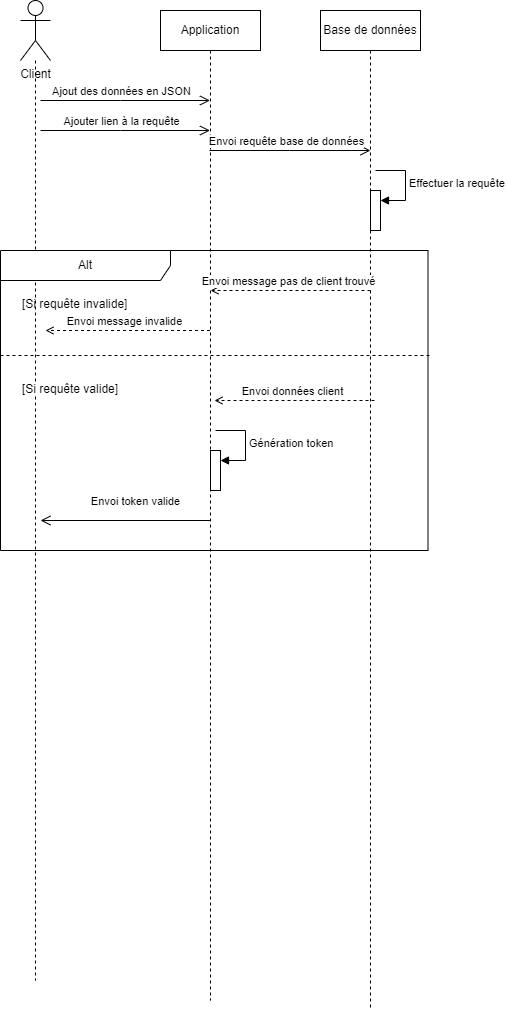

The diagram above was exported from draw.io. Its source (the exported page's mxGraphModel, read from the mxfile embedded in the PNG):
<mxGraphModel dx="1221" dy="823" grid="1" gridSize="10" guides="1" tooltips="1" connect="1" arrows="1" fold="1" page="1" pageScale="1" pageWidth="827" pageHeight="1169" math="0" shadow="0">
  <root>
    <mxCell id="0" />
    <mxCell id="1" parent="0" />
    <mxCell id="pikfCSI9BcyeaDqhseDa-1" value="Application" style="shape=umlLifeline;perimeter=lifelinePerimeter;whiteSpace=wrap;html=1;container=1;dropTarget=0;collapsible=0;recursiveResize=0;outlineConnect=0;portConstraint=eastwest;newEdgeStyle={&quot;edgeStyle&quot;:&quot;elbowEdgeStyle&quot;,&quot;elbow&quot;:&quot;vertical&quot;,&quot;curved&quot;:0,&quot;rounded&quot;:0};" parent="1" vertex="1">
      <mxGeometry x="280" y="50" width="100" height="990" as="geometry" />
    </mxCell>
    <mxCell id="pikfCSI9BcyeaDqhseDa-4" value="Base de données" style="shape=umlLifeline;perimeter=lifelinePerimeter;whiteSpace=wrap;html=1;container=1;dropTarget=0;collapsible=0;recursiveResize=0;outlineConnect=0;portConstraint=eastwest;newEdgeStyle={&quot;edgeStyle&quot;:&quot;elbowEdgeStyle&quot;,&quot;elbow&quot;:&quot;vertical&quot;,&quot;curved&quot;:0,&quot;rounded&quot;:0};" parent="1" vertex="1">
      <mxGeometry x="440" y="50" width="100" height="1000" as="geometry" />
    </mxCell>
    <mxCell id="hMxes1MfldYNcNqnpkaI-1" value="" style="html=1;points=[[0,0,0,0,5],[0,1,0,0,-5],[1,0,0,0,5],[1,1,0,0,-5]];perimeter=orthogonalPerimeter;outlineConnect=0;targetShapes=umlLifeline;portConstraint=eastwest;newEdgeStyle={&quot;curved&quot;:0,&quot;rounded&quot;:0};" vertex="1" parent="pikfCSI9BcyeaDqhseDa-4">
      <mxGeometry x="50" y="180" width="10" height="40" as="geometry" />
    </mxCell>
    <mxCell id="hMxes1MfldYNcNqnpkaI-2" value="Effectuer la requête" style="html=1;align=left;spacingLeft=2;endArrow=block;rounded=0;edgeStyle=orthogonalEdgeStyle;curved=0;rounded=0;" edge="1" parent="pikfCSI9BcyeaDqhseDa-4" target="hMxes1MfldYNcNqnpkaI-1">
      <mxGeometry relative="1" as="geometry">
        <mxPoint x="55" y="160" as="sourcePoint" />
        <Array as="points">
          <mxPoint x="85" y="190" />
        </Array>
      </mxGeometry>
    </mxCell>
    <mxCell id="pikfCSI9BcyeaDqhseDa-7" style="rounded=0;orthogonalLoop=1;jettySize=auto;html=1;dashed=1;endArrow=none;endFill=0;" parent="1" source="pikfCSI9BcyeaDqhseDa-8" edge="1">
      <mxGeometry relative="1" as="geometry">
        <mxPoint x="155" y="1020" as="targetPoint" />
      </mxGeometry>
    </mxCell>
    <mxCell id="pikfCSI9BcyeaDqhseDa-8" value="Client" style="shape=umlActor;verticalLabelPosition=bottom;verticalAlign=top;html=1;outlineConnect=0;" parent="1" vertex="1">
      <mxGeometry x="140" y="40" width="30" height="60" as="geometry" />
    </mxCell>
    <mxCell id="pikfCSI9BcyeaDqhseDa-9" value="Alt" style="shape=umlFrame;whiteSpace=wrap;html=1;pointerEvents=0;recursiveResize=0;container=1;collapsible=0;width=170;" parent="1" vertex="1">
      <mxGeometry x="120" y="290" width="427.5" height="300" as="geometry" />
    </mxCell>
    <mxCell id="pikfCSI9BcyeaDqhseDa-10" value="[Si requête invalide]" style="text;html=1;" parent="pikfCSI9BcyeaDqhseDa-9" vertex="1">
      <mxGeometry width="100" height="20" relative="1" as="geometry">
        <mxPoint x="20" y="40" as="offset" />
      </mxGeometry>
    </mxCell>
    <mxCell id="pikfCSI9BcyeaDqhseDa-11" value="[Si requête valide]" style="line;strokeWidth=1;dashed=1;labelPosition=center;verticalLabelPosition=bottom;align=left;verticalAlign=top;spacingLeft=20;spacingTop=15;html=1;whiteSpace=wrap;" parent="pikfCSI9BcyeaDqhseDa-9" vertex="1">
      <mxGeometry y="100" width="430" height="10" as="geometry" />
    </mxCell>
    <mxCell id="pikfCSI9BcyeaDqhseDa-12" value="" style="html=1;verticalAlign=bottom;labelBackgroundColor=none;endArrow=open;endFill=0;dashed=1;rounded=0;" parent="pikfCSI9BcyeaDqhseDa-9" source="pikfCSI9BcyeaDqhseDa-1" edge="1">
      <mxGeometry width="160" relative="1" as="geometry">
        <mxPoint x="195" y="80" as="sourcePoint" />
        <mxPoint x="45" y="80" as="targetPoint" />
      </mxGeometry>
    </mxCell>
    <mxCell id="pikfCSI9BcyeaDqhseDa-13" value="Envoi message invalide" style="edgeLabel;html=1;align=center;verticalAlign=middle;resizable=0;points=[];" parent="pikfCSI9BcyeaDqhseDa-12" vertex="1" connectable="0">
      <mxGeometry x="0.3184" y="-2" relative="1" as="geometry">
        <mxPoint x="22" y="-8" as="offset" />
      </mxGeometry>
    </mxCell>
    <mxCell id="hMxes1MfldYNcNqnpkaI-5" value="" style="html=1;verticalAlign=bottom;labelBackgroundColor=none;endArrow=open;endFill=0;dashed=1;rounded=0;" edge="1" parent="pikfCSI9BcyeaDqhseDa-9">
      <mxGeometry width="160" relative="1" as="geometry">
        <mxPoint x="370" y="40" as="sourcePoint" />
        <mxPoint x="210" y="40" as="targetPoint" />
      </mxGeometry>
    </mxCell>
    <mxCell id="hMxes1MfldYNcNqnpkaI-6" value="Envoi message pas de client trouvé" style="edgeLabel;html=1;align=center;verticalAlign=middle;resizable=0;points=[];" vertex="1" connectable="0" parent="hMxes1MfldYNcNqnpkaI-5">
      <mxGeometry x="0.3184" y="-2" relative="1" as="geometry">
        <mxPoint x="22" y="-8" as="offset" />
      </mxGeometry>
    </mxCell>
    <mxCell id="hMxes1MfldYNcNqnpkaI-8" value="" style="html=1;verticalAlign=bottom;labelBackgroundColor=none;endArrow=open;endFill=0;dashed=1;rounded=0;" edge="1" parent="pikfCSI9BcyeaDqhseDa-9">
      <mxGeometry width="160" relative="1" as="geometry">
        <mxPoint x="374" y="150" as="sourcePoint" />
        <mxPoint x="214" y="150" as="targetPoint" />
      </mxGeometry>
    </mxCell>
    <mxCell id="hMxes1MfldYNcNqnpkaI-9" value="Envoi données client" style="edgeLabel;html=1;align=center;verticalAlign=middle;resizable=0;points=[];" vertex="1" connectable="0" parent="hMxes1MfldYNcNqnpkaI-8">
      <mxGeometry x="0.3184" y="-2" relative="1" as="geometry">
        <mxPoint x="22" y="-8" as="offset" />
      </mxGeometry>
    </mxCell>
    <mxCell id="pikfCSI9BcyeaDqhseDa-2" value="" style="html=1;points=[[0,0,0,0,5],[0,1,0,0,-5],[1,0,0,0,5],[1,1,0,0,-5]];perimeter=orthogonalPerimeter;outlineConnect=0;targetShapes=umlLifeline;portConstraint=eastwest;newEdgeStyle={&quot;curved&quot;:0,&quot;rounded&quot;:0};" parent="pikfCSI9BcyeaDqhseDa-9" vertex="1">
      <mxGeometry x="210" y="200" width="10" height="40" as="geometry" />
    </mxCell>
    <mxCell id="pikfCSI9BcyeaDqhseDa-3" value="Génération token&amp;nbsp;" style="html=1;align=left;spacingLeft=2;endArrow=block;rounded=0;edgeStyle=orthogonalEdgeStyle;curved=0;rounded=0;" parent="pikfCSI9BcyeaDqhseDa-9" target="pikfCSI9BcyeaDqhseDa-2" edge="1">
      <mxGeometry relative="1" as="geometry">
        <mxPoint x="215" y="180" as="sourcePoint" />
        <Array as="points">
          <mxPoint x="245" y="210" />
        </Array>
      </mxGeometry>
    </mxCell>
    <mxCell id="YRGYlZ-hjjx28gLPbnDQ-3" value="" style="endArrow=open;startArrow=none;endFill=0;startFill=0;endSize=8;html=1;verticalAlign=bottom;labelBackgroundColor=none;strokeWidth=1;rounded=0;" parent="pikfCSI9BcyeaDqhseDa-9" edge="1">
      <mxGeometry width="160" relative="1" as="geometry">
        <mxPoint x="70" y="270" as="sourcePoint" />
        <mxPoint x="40" y="270" as="targetPoint" />
        <Array as="points">
          <mxPoint x="210" y="270" />
        </Array>
      </mxGeometry>
    </mxCell>
    <mxCell id="YRGYlZ-hjjx28gLPbnDQ-4" value="Envoi token valide" style="edgeLabel;html=1;align=center;verticalAlign=middle;resizable=0;points=[];" parent="YRGYlZ-hjjx28gLPbnDQ-3" vertex="1" connectable="0">
      <mxGeometry x="-0.0403" y="1" relative="1" as="geometry">
        <mxPoint x="-67" y="-21" as="offset" />
      </mxGeometry>
    </mxCell>
    <mxCell id="pikfCSI9BcyeaDqhseDa-24" value="" style="endArrow=open;startArrow=none;endFill=0;startFill=0;endSize=8;html=1;verticalAlign=bottom;labelBackgroundColor=none;strokeWidth=1;rounded=0;" parent="1" edge="1">
      <mxGeometry width="160" relative="1" as="geometry">
        <mxPoint x="160" y="140" as="sourcePoint" />
        <mxPoint x="329.5" y="139.9999999999999" as="targetPoint" />
        <Array as="points">
          <mxPoint x="240" y="140" />
        </Array>
      </mxGeometry>
    </mxCell>
    <mxCell id="pikfCSI9BcyeaDqhseDa-25" value="Ajout des données en JSON" style="edgeLabel;html=1;align=center;verticalAlign=middle;resizable=0;points=[];" parent="pikfCSI9BcyeaDqhseDa-24" vertex="1" connectable="0">
      <mxGeometry x="-0.0403" y="1" relative="1" as="geometry">
        <mxPoint x="-1" y="-9" as="offset" />
      </mxGeometry>
    </mxCell>
    <mxCell id="pikfCSI9BcyeaDqhseDa-26" value="" style="endArrow=open;startArrow=none;endFill=0;startFill=0;endSize=8;html=1;verticalAlign=bottom;labelBackgroundColor=none;strokeWidth=1;rounded=0;" parent="1" edge="1">
      <mxGeometry width="160" relative="1" as="geometry">
        <mxPoint x="160" y="170" as="sourcePoint" />
        <mxPoint x="329.5" y="169.9999999999999" as="targetPoint" />
        <Array as="points">
          <mxPoint x="240" y="170" />
        </Array>
      </mxGeometry>
    </mxCell>
    <mxCell id="pikfCSI9BcyeaDqhseDa-27" value="Ajouter lien à la requête" style="edgeLabel;html=1;align=center;verticalAlign=middle;resizable=0;points=[];" parent="pikfCSI9BcyeaDqhseDa-26" vertex="1" connectable="0">
      <mxGeometry x="-0.0403" y="1" relative="1" as="geometry">
        <mxPoint x="-1" y="-9" as="offset" />
      </mxGeometry>
    </mxCell>
    <mxCell id="hMxes1MfldYNcNqnpkaI-3" value="" style="endArrow=open;startArrow=none;endFill=0;startFill=0;endSize=8;html=1;verticalAlign=bottom;labelBackgroundColor=none;strokeWidth=1;rounded=0;" edge="1" parent="1">
      <mxGeometry width="160" relative="1" as="geometry">
        <mxPoint x="329" y="190" as="sourcePoint" />
        <mxPoint x="490" y="190" as="targetPoint" />
        <Array as="points">
          <mxPoint x="409" y="190" />
        </Array>
      </mxGeometry>
    </mxCell>
    <mxCell id="hMxes1MfldYNcNqnpkaI-4" value="Envoi requête base de données" style="edgeLabel;html=1;align=center;verticalAlign=middle;resizable=0;points=[];" vertex="1" connectable="0" parent="hMxes1MfldYNcNqnpkaI-3">
      <mxGeometry x="-0.0403" y="1" relative="1" as="geometry">
        <mxPoint x="-1" y="-9" as="offset" />
      </mxGeometry>
    </mxCell>
  </root>
</mxGraphModel>